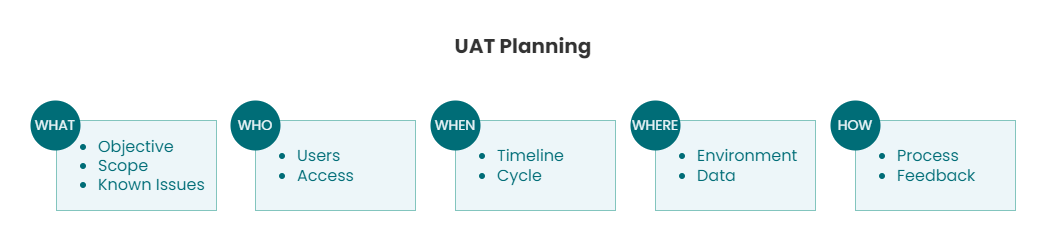

The diagram above was exported from draw.io. Its source (the exported page's mxGraphModel, read from the mxfile embedded in the PNG):
<mxGraphModel dx="1687" dy="984" grid="1" gridSize="10" guides="1" tooltips="1" connect="1" arrows="1" fold="1" page="1" pageScale="1" pageWidth="1169" pageHeight="827" math="0" shadow="0">
  <root>
    <mxCell id="0" />
    <mxCell id="1" parent="0" />
    <mxCell id="zX16J12z7ytyihHwuQT5-2" value="UAT Planning" style="text;strokeColor=none;align=center;fillColor=none;html=1;verticalAlign=middle;whiteSpace=wrap;rounded=0;fontSize=20;fontStyle=1;fontColor=#333333;fontFamily=Poppins;container=0;" vertex="1" parent="1">
      <mxGeometry x="329.5" y="210" width="510" height="30" as="geometry" />
    </mxCell>
    <mxCell id="zX16J12z7ytyihHwuQT5-20" value="" style="group" vertex="1" connectable="0" parent="1">
      <mxGeometry x="92" y="280" width="985" height="110" as="geometry" />
    </mxCell>
    <mxCell id="zX16J12z7ytyihHwuQT5-11" value="&lt;ul&gt;&lt;li&gt;&lt;font style=&quot;font-size: 16px;&quot;&gt;Users&lt;/font&gt;&lt;/li&gt;&lt;li&gt;Access&lt;/li&gt;&lt;/ul&gt;" style="rounded=0;whiteSpace=wrap;html=1;fontFamily=Poppins;fontSize=16;strokeColor=#83C5BE;fontColor=#006D77;container=0;fillColor=#EDF6F9;align=left;" vertex="1" parent="zX16J12z7ytyihHwuQT5-20">
      <mxGeometry x="225" y="20" width="160" height="90" as="geometry" />
    </mxCell>
    <mxCell id="zX16J12z7ytyihHwuQT5-3" value="&lt;ul&gt;&lt;li&gt;&lt;font style=&quot;font-size: 16px;&quot;&gt;Objective&lt;/font&gt;&lt;/li&gt;&lt;li&gt;&lt;font style=&quot;font-size: 16px;&quot;&gt;Scope&lt;/font&gt;&lt;/li&gt;&lt;li&gt;&lt;font style=&quot;font-size: 16px;&quot;&gt;Known Issues&lt;/font&gt;&lt;/li&gt;&lt;/ul&gt;" style="rounded=0;whiteSpace=wrap;html=1;fontFamily=Poppins;fontSize=16;strokeColor=#83C5BE;fontColor=#006D77;container=0;fillColor=#EDF6F9;align=left;" vertex="1" parent="zX16J12z7ytyihHwuQT5-20">
      <mxGeometry x="26" y="20" width="160" height="90" as="geometry" />
    </mxCell>
    <mxCell id="zX16J12z7ytyihHwuQT5-6" value="WHO" style="ellipse;whiteSpace=wrap;html=1;aspect=fixed;fontFamily=Poppins;fontSize=14;fillColor=#006D77;strokeColor=none;fontColor=#EDF6F9;" vertex="1" parent="zX16J12z7ytyihHwuQT5-20">
      <mxGeometry x="200" width="50" height="50" as="geometry" />
    </mxCell>
    <mxCell id="zX16J12z7ytyihHwuQT5-7" value="WHAT" style="ellipse;whiteSpace=wrap;html=1;aspect=fixed;fontFamily=Poppins;fontSize=14;fillColor=#006D77;strokeColor=none;fontColor=#EDF6F9;" vertex="1" parent="zX16J12z7ytyihHwuQT5-20">
      <mxGeometry width="50" height="50" as="geometry" />
    </mxCell>
    <mxCell id="zX16J12z7ytyihHwuQT5-12" value="&lt;ul&gt;&lt;li&gt;Timeline&lt;/li&gt;&lt;li&gt;Cycle&lt;/li&gt;&lt;/ul&gt;" style="rounded=0;whiteSpace=wrap;html=1;fontFamily=Poppins;fontSize=16;strokeColor=#83C5BE;fontColor=#006D77;container=0;fillColor=#EDF6F9;align=left;" vertex="1" parent="zX16J12z7ytyihHwuQT5-20">
      <mxGeometry x="425" y="20" width="160" height="90" as="geometry" />
    </mxCell>
    <mxCell id="zX16J12z7ytyihHwuQT5-13" value="WHEN" style="ellipse;whiteSpace=wrap;html=1;aspect=fixed;fontFamily=Poppins;fontSize=14;fillColor=#006D77;strokeColor=none;fontColor=#EDF6F9;" vertex="1" parent="zX16J12z7ytyihHwuQT5-20">
      <mxGeometry x="400" width="50" height="50" as="geometry" />
    </mxCell>
    <mxCell id="zX16J12z7ytyihHwuQT5-14" value="&lt;ul&gt;&lt;li&gt;&lt;font style=&quot;font-size: 16px;&quot;&gt;Environment&lt;/font&gt;&lt;/li&gt;&lt;li&gt;Data&lt;/li&gt;&lt;/ul&gt;" style="rounded=0;whiteSpace=wrap;html=1;fontFamily=Poppins;fontSize=16;strokeColor=#83C5BE;fontColor=#006D77;container=0;fillColor=#EDF6F9;align=left;" vertex="1" parent="zX16J12z7ytyihHwuQT5-20">
      <mxGeometry x="625" y="20" width="160" height="90" as="geometry" />
    </mxCell>
    <mxCell id="zX16J12z7ytyihHwuQT5-10" value="WHERE" style="ellipse;whiteSpace=wrap;html=1;aspect=fixed;fontFamily=Poppins;fontSize=14;fillColor=#006D77;strokeColor=none;fontColor=#EDF6F9;" vertex="1" parent="zX16J12z7ytyihHwuQT5-20">
      <mxGeometry x="600" width="50" height="50" as="geometry" />
    </mxCell>
    <mxCell id="zX16J12z7ytyihHwuQT5-18" value="&lt;ul&gt;&lt;li&gt;&lt;font style=&quot;font-size: 16px;&quot;&gt;Process&lt;/font&gt;&lt;/li&gt;&lt;li&gt;Feedback&lt;/li&gt;&lt;/ul&gt;" style="rounded=0;whiteSpace=wrap;html=1;fontFamily=Poppins;fontSize=16;strokeColor=#83C5BE;fontColor=#006D77;container=0;fillColor=#EDF6F9;align=left;" vertex="1" parent="zX16J12z7ytyihHwuQT5-20">
      <mxGeometry x="825" y="20" width="160" height="90" as="geometry" />
    </mxCell>
    <mxCell id="zX16J12z7ytyihHwuQT5-19" value="HOW" style="ellipse;whiteSpace=wrap;html=1;aspect=fixed;fontFamily=Poppins;fontSize=14;fillColor=#006D77;strokeColor=none;fontColor=#EDF6F9;" vertex="1" parent="zX16J12z7ytyihHwuQT5-20">
      <mxGeometry x="800" width="50" height="50" as="geometry" />
    </mxCell>
  </root>
</mxGraphModel>